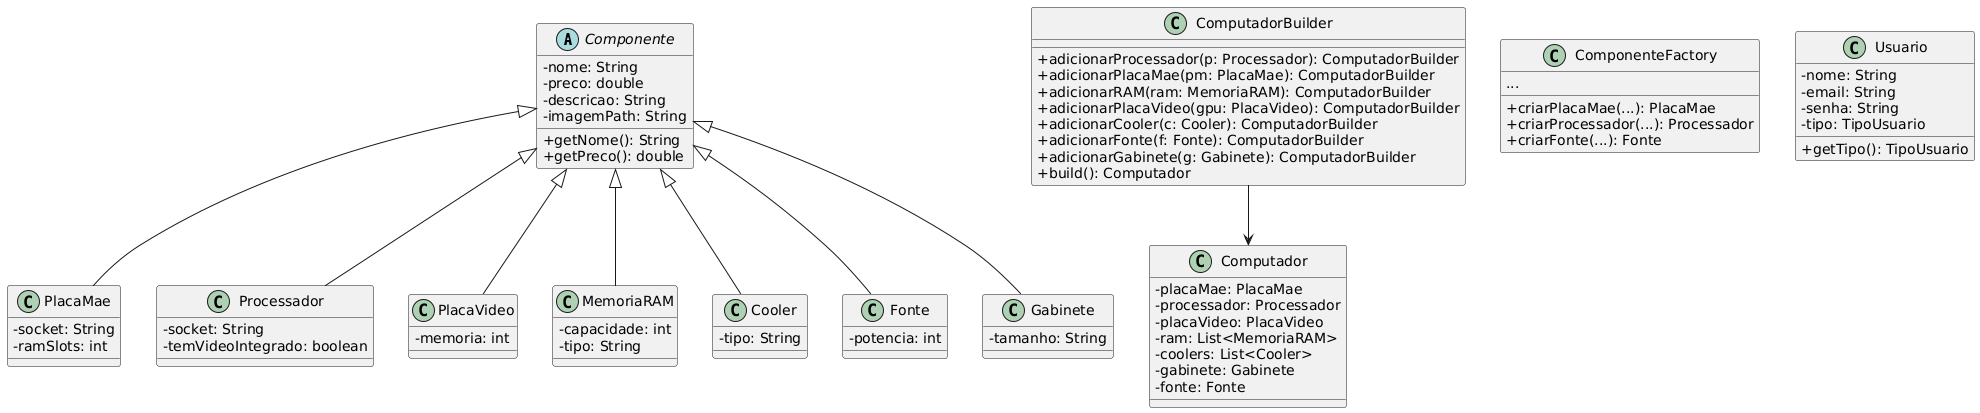

The diagram above was rendered by PlantUML. Its source (embedded in the PNG):
@startuml
' Estilo
skinparam classAttributeIconSize 0

' Classe abstrata
abstract class Componente {
  - nome: String
  - preco: double
  - descricao: String
  - imagemPath: String
  + getNome(): String
  + getPreco(): double
}

' Subclasses concretas
class PlacaMae {
  - socket: String
  - ramSlots: int
}
class Processador {
  - socket: String
  - temVideoIntegrado: boolean
}
class PlacaVideo {
  - memoria: int
}
class MemoriaRAM {
  - capacidade: int
  - tipo: String
}
class Cooler {
  - tipo: String
}
class Fonte {
  - potencia: int
}
class Gabinete {
  - tamanho: String
}

' Herança
Componente <|-- PlacaMae
Componente <|-- Processador
Componente <|-- PlacaVideo
Componente <|-- MemoriaRAM
Componente <|-- Cooler
Componente <|-- Fonte
Componente <|-- Gabinete

' Builder
class Computador {
  - placaMae: PlacaMae
  - processador: Processador
  - placaVideo: PlacaVideo
  - ram: List<MemoriaRAM>
  - coolers: List<Cooler>
  - gabinete: Gabinete
  - fonte: Fonte
}

class ComputadorBuilder {
  + adicionarProcessador(p: Processador): ComputadorBuilder
  + adicionarPlacaMae(pm: PlacaMae): ComputadorBuilder
  + adicionarRAM(ram: MemoriaRAM): ComputadorBuilder
  + adicionarPlacaVideo(gpu: PlacaVideo): ComputadorBuilder
  + adicionarCooler(c: Cooler): ComputadorBuilder
  + adicionarFonte(f: Fonte): ComputadorBuilder
  + adicionarGabinete(g: Gabinete): ComputadorBuilder
  + build(): Computador
}

ComputadorBuilder --> Computador

' Factory
class ComponenteFactory {
  + criarPlacaMae(...): PlacaMae
  + criarProcessador(...): Processador
  + criarFonte(...): Fonte
  ...
}

class Usuario {
    - nome: String
    - email: String
    - senha: String
    - tipo: TipoUsuario
    + getTipo(): TipoUsuario
}
@enduml